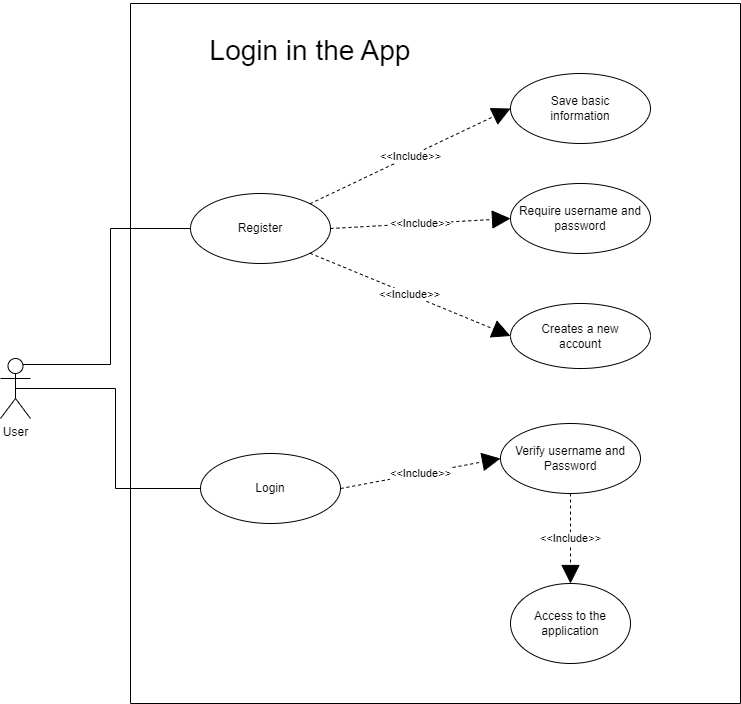

The diagram above was exported from draw.io. Its source (the exported page's mxGraphModel, read from the mxfile embedded in the PNG):
<mxGraphModel dx="1434" dy="796" grid="1" gridSize="10" guides="1" tooltips="1" connect="1" arrows="1" fold="1" page="1" pageScale="1" pageWidth="827" pageHeight="1169" math="0" shadow="0">
  <root>
    <mxCell id="0" />
    <mxCell id="1" parent="0" />
    <mxCell id="uCd6jd-vDIUQvIFsQC-q-23" style="edgeStyle=orthogonalEdgeStyle;rounded=0;orthogonalLoop=1;jettySize=auto;html=1;exitX=0.5;exitY=0.5;exitDx=0;exitDy=0;exitPerimeter=0;endArrow=none;endFill=0;entryX=0;entryY=0.5;entryDx=0;entryDy=0;" edge="1" parent="1" source="uCd6jd-vDIUQvIFsQC-q-1" target="uCd6jd-vDIUQvIFsQC-q-8">
      <mxGeometry relative="1" as="geometry" />
    </mxCell>
    <mxCell id="uCd6jd-vDIUQvIFsQC-q-25" style="edgeStyle=orthogonalEdgeStyle;rounded=0;orthogonalLoop=1;jettySize=auto;html=1;exitX=0.75;exitY=0.1;exitDx=0;exitDy=0;exitPerimeter=0;entryX=0;entryY=0.5;entryDx=0;entryDy=0;endArrow=none;endFill=0;" edge="1" parent="1" source="uCd6jd-vDIUQvIFsQC-q-1" target="uCd6jd-vDIUQvIFsQC-q-24">
      <mxGeometry relative="1" as="geometry" />
    </mxCell>
    <mxCell id="uCd6jd-vDIUQvIFsQC-q-1" value="User" style="shape=umlActor;verticalLabelPosition=bottom;verticalAlign=top;html=1;outlineConnect=0;" vertex="1" parent="1">
      <mxGeometry x="40" y="385" width="30" height="60" as="geometry" />
    </mxCell>
    <mxCell id="uCd6jd-vDIUQvIFsQC-q-16" value="" style="swimlane;startSize=0;" vertex="1" parent="1">
      <mxGeometry x="170" y="30" width="610" height="700" as="geometry">
        <mxRectangle x="160" y="10" width="50" height="40" as="alternateBounds" />
      </mxGeometry>
    </mxCell>
    <mxCell id="uCd6jd-vDIUQvIFsQC-q-17" value="&lt;font style=&quot;font-size: 28px;&quot;&gt;&lt;br&gt;&lt;div style=&quot;&quot;&gt;&lt;span style=&quot;background-color: initial;&quot;&gt;Login in the App&lt;/span&gt;&lt;br&gt;&lt;/div&gt;&lt;/font&gt;" style="text;html=1;strokeColor=none;fillColor=none;align=center;verticalAlign=middle;whiteSpace=wrap;rounded=0;" vertex="1" parent="uCd6jd-vDIUQvIFsQC-q-16">
      <mxGeometry x="60" y="10" width="240" height="40" as="geometry" />
    </mxCell>
    <mxCell id="uCd6jd-vDIUQvIFsQC-q-8" value="Login" style="ellipse;whiteSpace=wrap;html=1;" vertex="1" parent="uCd6jd-vDIUQvIFsQC-q-16">
      <mxGeometry x="70" y="450" width="140" height="70" as="geometry" />
    </mxCell>
    <mxCell id="uCd6jd-vDIUQvIFsQC-q-5" value="Access to the application" style="ellipse;whiteSpace=wrap;html=1;" vertex="1" parent="uCd6jd-vDIUQvIFsQC-q-16">
      <mxGeometry x="380" y="580" width="120" height="80" as="geometry" />
    </mxCell>
    <mxCell id="uCd6jd-vDIUQvIFsQC-q-10" value="Verify username and Password" style="ellipse;whiteSpace=wrap;html=1;" vertex="1" parent="uCd6jd-vDIUQvIFsQC-q-16">
      <mxGeometry x="370" y="420" width="140" height="70" as="geometry" />
    </mxCell>
    <mxCell id="uCd6jd-vDIUQvIFsQC-q-20" value="&amp;lt;&amp;lt;Include&amp;gt;&amp;gt;" style="endArrow=block;endSize=16;endFill=1;html=1;rounded=0;entryX=0;entryY=0.5;entryDx=0;entryDy=0;exitX=1;exitY=0.5;exitDx=0;exitDy=0;dashed=1;" edge="1" parent="uCd6jd-vDIUQvIFsQC-q-16" source="uCd6jd-vDIUQvIFsQC-q-8" target="uCd6jd-vDIUQvIFsQC-q-10">
      <mxGeometry width="160" relative="1" as="geometry">
        <mxPoint x="230" y="220" as="sourcePoint" />
        <mxPoint x="390" y="220" as="targetPoint" />
      </mxGeometry>
    </mxCell>
    <mxCell id="uCd6jd-vDIUQvIFsQC-q-21" value="&amp;lt;&amp;lt;Include&amp;gt;&amp;gt;" style="endArrow=block;endSize=16;endFill=1;html=1;rounded=0;entryX=0.5;entryY=0;entryDx=0;entryDy=0;exitX=0.5;exitY=1;exitDx=0;exitDy=0;dashed=1;" edge="1" parent="uCd6jd-vDIUQvIFsQC-q-16" source="uCd6jd-vDIUQvIFsQC-q-10" target="uCd6jd-vDIUQvIFsQC-q-5">
      <mxGeometry width="160" relative="1" as="geometry">
        <mxPoint x="250" y="290" as="sourcePoint" />
        <mxPoint x="420" y="220" as="targetPoint" />
      </mxGeometry>
    </mxCell>
    <mxCell id="uCd6jd-vDIUQvIFsQC-q-24" value="Register" style="ellipse;whiteSpace=wrap;html=1;" vertex="1" parent="uCd6jd-vDIUQvIFsQC-q-16">
      <mxGeometry x="60" y="190" width="140" height="70" as="geometry" />
    </mxCell>
    <mxCell id="uCd6jd-vDIUQvIFsQC-q-26" value="Save basic &lt;br&gt;information" style="ellipse;whiteSpace=wrap;html=1;" vertex="1" parent="uCd6jd-vDIUQvIFsQC-q-16">
      <mxGeometry x="380" y="70" width="140" height="70" as="geometry" />
    </mxCell>
    <mxCell id="uCd6jd-vDIUQvIFsQC-q-27" value="Require username and password" style="ellipse;whiteSpace=wrap;html=1;" vertex="1" parent="uCd6jd-vDIUQvIFsQC-q-16">
      <mxGeometry x="380" y="180" width="140" height="70" as="geometry" />
    </mxCell>
    <mxCell id="uCd6jd-vDIUQvIFsQC-q-28" value="Creates a new &lt;br&gt;account" style="ellipse;whiteSpace=wrap;html=1;" vertex="1" parent="uCd6jd-vDIUQvIFsQC-q-16">
      <mxGeometry x="380" y="300" width="140" height="65" as="geometry" />
    </mxCell>
    <mxCell id="uCd6jd-vDIUQvIFsQC-q-29" value="&amp;lt;&amp;lt;Include&amp;gt;&amp;gt;" style="endArrow=block;endSize=16;endFill=1;html=1;rounded=0;entryX=0;entryY=0.5;entryDx=0;entryDy=0;exitX=1;exitY=0;exitDx=0;exitDy=0;dashed=1;" edge="1" parent="uCd6jd-vDIUQvIFsQC-q-16" source="uCd6jd-vDIUQvIFsQC-q-24" target="uCd6jd-vDIUQvIFsQC-q-26">
      <mxGeometry width="160" relative="1" as="geometry">
        <mxPoint x="180" y="180" as="sourcePoint" />
        <mxPoint x="340" y="150" as="targetPoint" />
      </mxGeometry>
    </mxCell>
    <mxCell id="uCd6jd-vDIUQvIFsQC-q-30" value="&amp;lt;&amp;lt;Include&amp;gt;&amp;gt;" style="endArrow=block;endSize=16;endFill=1;html=1;rounded=0;entryX=0;entryY=0.5;entryDx=0;entryDy=0;exitX=1;exitY=1;exitDx=0;exitDy=0;dashed=1;" edge="1" parent="uCd6jd-vDIUQvIFsQC-q-16" source="uCd6jd-vDIUQvIFsQC-q-24" target="uCd6jd-vDIUQvIFsQC-q-28">
      <mxGeometry width="160" relative="1" as="geometry">
        <mxPoint x="180" y="280" as="sourcePoint" />
        <mxPoint x="340" y="250" as="targetPoint" />
      </mxGeometry>
    </mxCell>
    <mxCell id="uCd6jd-vDIUQvIFsQC-q-31" value="&amp;lt;&amp;lt;Include&amp;gt;&amp;gt;" style="endArrow=block;endSize=16;endFill=1;html=1;rounded=0;entryX=0;entryY=0.5;entryDx=0;entryDy=0;exitX=1;exitY=0.5;exitDx=0;exitDy=0;dashed=1;" edge="1" parent="uCd6jd-vDIUQvIFsQC-q-16" source="uCd6jd-vDIUQvIFsQC-q-24" target="uCd6jd-vDIUQvIFsQC-q-27">
      <mxGeometry width="160" relative="1" as="geometry">
        <mxPoint x="240" y="515" as="sourcePoint" />
        <mxPoint x="400" y="485" as="targetPoint" />
      </mxGeometry>
    </mxCell>
  </root>
</mxGraphModel>